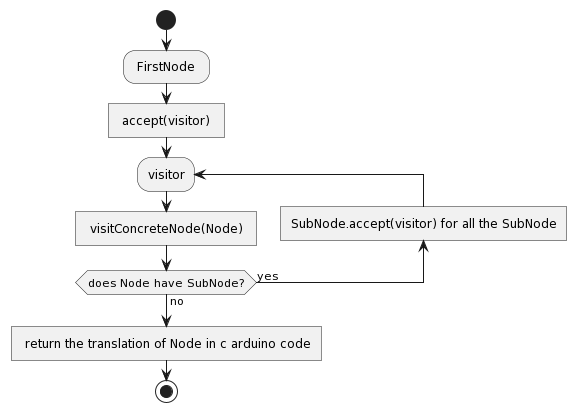

The diagram above was rendered by PlantUML. Its source (embedded in the PNG):
@startuml
start

: FirstNode ;
: accept(visitor) ]
repeat :visitor;
  : visitConcreteNode(Node) ]
backward:SubNode.accept(visitor) for all the SubNode]
repeat while (does Node have SubNode?) is (yes) not (no)
: return the translation of Node in c arduino code]
stop
@enduml